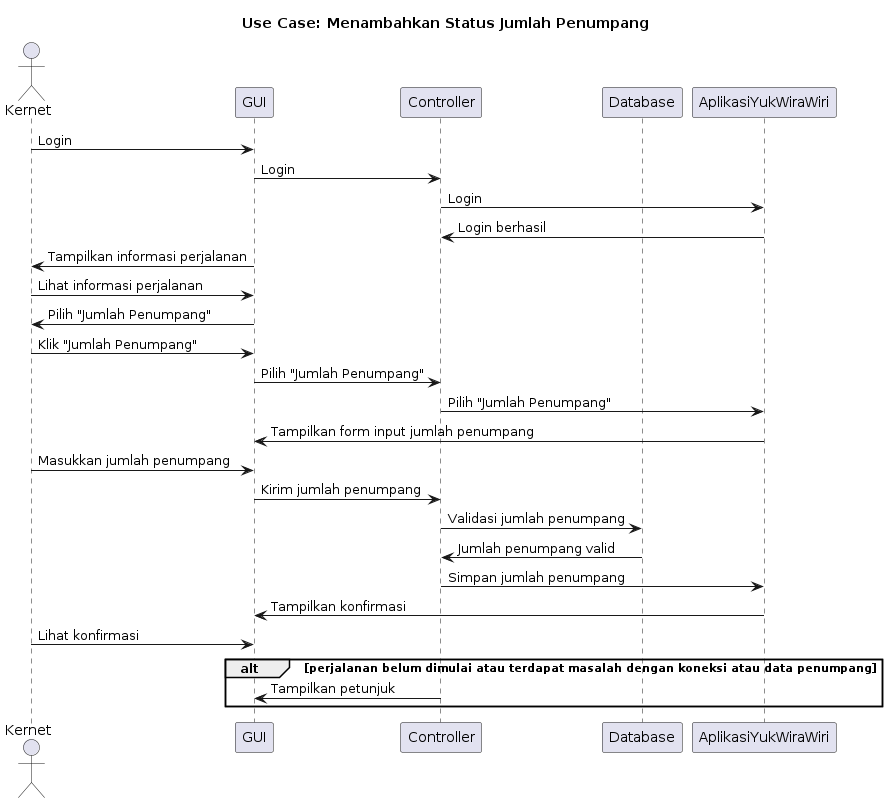

The diagram above was rendered by PlantUML. Its source (embedded in the PNG):
@startuml
actor Kernet
participant GUI
participant Controller
participant Database
participant AplikasiYukWiraWiri

title Use Case: Menambahkan Status Jumlah Penumpang

Kernet -> GUI : Login
GUI -> Controller : Login
Controller -> AplikasiYukWiraWiri : Login
AplikasiYukWiraWiri -> Controller : Login berhasil

GUI -> Kernet : Tampilkan informasi perjalanan
Kernet -> GUI : Lihat informasi perjalanan
GUI -> Kernet : Pilih "Jumlah Penumpang"
Kernet -> GUI : Klik "Jumlah Penumpang"
GUI -> Controller : Pilih "Jumlah Penumpang"
Controller -> AplikasiYukWiraWiri : Pilih "Jumlah Penumpang"
AplikasiYukWiraWiri -> GUI : Tampilkan form input jumlah penumpang

Kernet -> GUI : Masukkan jumlah penumpang
GUI -> Controller : Kirim jumlah penumpang
Controller -> Database : Validasi jumlah penumpang
Database -> Controller : Jumlah penumpang valid
Controller -> AplikasiYukWiraWiri : Simpan jumlah penumpang
AplikasiYukWiraWiri -> GUI : Tampilkan konfirmasi
Kernet -> GUI : Lihat konfirmasi

alt perjalanan belum dimulai atau terdapat masalah dengan koneksi atau data penumpang
Controller -> GUI : Tampilkan petunjuk
end
@enduml